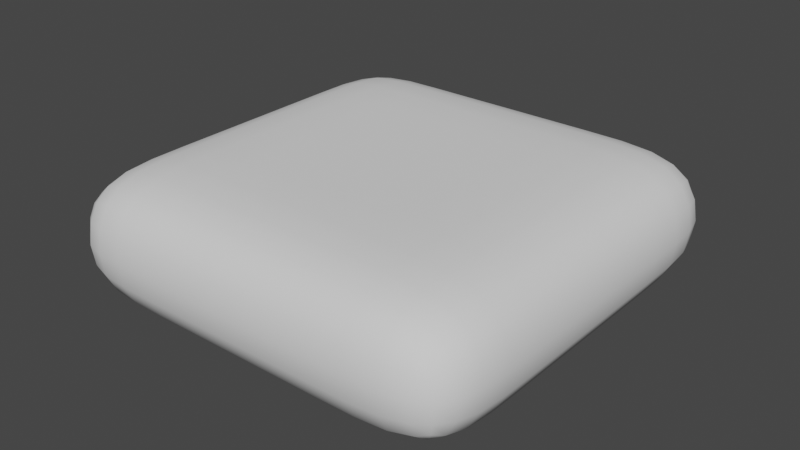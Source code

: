 # Source: SmoothTile.blend  (saved by Blender 2.92.15; exported with 4.5.12 LTS)
import bpy
from mathutils import Matrix  # noqa: F401  (used for matrix-valued properties, if any)

bpy.ops.wm.read_factory_settings(use_empty=True)
scene = bpy.context.scene
scene.name = 'Scene'

# ---- collections
col_collection = bpy.data.collections.new('Collection'); scene.collection.children.link(col_collection)

# ---- world
world_world = bpy.data.worlds.new('World'); scene.world = world_world
world_world.use_nodes = True; world_world.node_tree.nodes.clear()
_N = world_world.node_tree.nodes; _L = world_world.node_tree.links
n0 = _N.new('ShaderNodeOutputWorld'); n0.name = 'World Output'; n0.location = (300, 300)
n1 = _N.new('ShaderNodeBackground'); n1.name = 'Background'; n1.location = (10, 300)
n1.inputs[0].default_value = (0.05088, 0.05088, 0.05088, 1.0)
_L.new(n1.outputs[0], n0.inputs[0])
n0.is_active_output = True
world_world.color = (0.05088, 0.05088, 0.05088)
world_world.use_sun_shadow = False
world_world.sun_shadow_jitter_overblur = 0.0

# ---- meshes
me_cube_001 = bpy.data.meshes.new('Cube.001')
me_cube_001.from_pydata([(-1.0, -1.0, -1.0), (-1.0, -1.0, 1.0), (-1.0, 1.0, -1.0), (-1.0, 1.0, 1.0), (1.0, -1.0, -1.0), (1.0, -1.0, 1.0), (1.0, 1.0, -1.0), (1.0, 1.0, 1.0), (-0.5751, 1.0, -1.0), (-0.5751, 1.0, 1.0), (-0.5751, -1.0, -1.0), (-0.5751, -1.0, 1.0), (0.458, 1.0, 1.0), (0.458, -1.0, -1.0), (0.458, 1.0, -1.0), (0.458, -1.0, 1.0), (-1.0, 0.5194, -1.0), (-1.0, 0.5194, 1.0), (1.0, 0.5194, -1.0), (1.0, 0.5194, 1.0), (-0.5751, 0.5194, 1.0), (-0.5751, 0.5194, -1.0), (0.458, 0.5194, 1.0), (0.458, 0.5194, -1.0), (-1.0, -0.5088, -1.0), (1.0, -0.5088, 1.0), (-0.5751, -0.5088, 1.0), (-0.5751, -0.5088, -1.0), (0.458, -0.5088, 1.0), (0.458, -0.5088, -1.0), (-1.0, -0.5088, 1.0), (1.0, -0.5088, -1.0)], [], [(16, 17, 3, 2), (14, 12, 7, 6), (31, 25, 5, 4), (10, 11, 1, 0), (29, 31, 4, 13), (26, 30, 1, 11), (28, 26, 11, 15), (24, 27, 10, 0), (13, 15, 11, 10), (2, 3, 9, 8), (4, 5, 15, 13), (25, 28, 15, 5), (27, 29, 13, 10), (8, 9, 12, 14), (8, 14, 23, 21), (7, 12, 22, 19), (2, 8, 21, 16), (12, 9, 20, 22), (9, 3, 17, 20), (14, 6, 18, 23), (6, 7, 19, 18), (24, 30, 17, 16), (0, 1, 30, 24), (21, 23, 29, 27), (19, 22, 28, 25), (16, 21, 27, 24), (22, 20, 26, 28), (20, 17, 30, 26), (23, 18, 31, 29), (18, 19, 25, 31)])
me_cube_001.polygons.foreach_set('use_smooth', [True] * 30)
_uv = me_cube_001.uv_layers.new(name='UVMap')
_uv.uv.foreach_set('vector', [0.7468, 0.0, 0.7468, 0.3333, 0.6667, 0.3333, 0.6667, 0.0, 0.09034, 0.0, 0.09034, 0.3333, 0.0, 0.3333, 0.0, 0.0, 0.08187, 0.3333, 0.08187, 0.6667, 0.0, 0.6667, 0.0, 0.3333, 0.4042, 0.0, 0.4042, 0.3333, 0.3333, 0.3333, 0.3333, 0.0, 0.5763, 0.5848, 0.6667, 0.5848, 0.6667, 0.6667, 0.5763, 0.6667, 0.2625, 0.9181, 0.3333, 0.9181, 0.3333, 1.0, 0.2625, 1.0, 0.09034, 0.9181, 0.2625, 0.9181, 0.2625, 1.0, 0.09034, 1.0, 0.3333, 0.5848, 0.4042, 0.5848, 0.4042, 0.6667, 0.3333, 0.6667, 0.5763, 0.0, 0.5763, 0.3333, 0.4042, 0.3333, 0.4042, 0.0, 0.3333, 0.0, 0.3333, 0.3333, 0.2625, 0.3333, 0.2625, 0.0, 0.6667, 0.0, 0.6667, 0.3333, 0.5763, 0.3333, 0.5763, 0.0, 0.0, 0.9181, 0.09034, 0.9181, 0.09034, 1.0, 0.0, 1.0, 0.4042, 0.5848, 0.5763, 0.5848, 0.5763, 0.6667, 0.4042, 0.6667, 0.2625, 0.0, 0.2625, 0.3333, 0.09034, 0.3333, 0.09034, 0.0, 0.4042, 0.3333, 0.5763, 0.3333, 0.5763, 0.4134, 0.4042, 0.4134, 0.0, 0.6667, 0.09034, 0.6667, 0.09034, 0.7468, 0.0, 0.7468, 0.3333, 0.3333, 0.4042, 0.3333, 0.4042, 0.4134, 0.3333, 0.4134, 0.09034, 0.6667, 0.2625, 0.6667, 0.2625, 0.7468, 0.09034, 0.7468, 0.2625, 0.6667, 0.3333, 0.6667, 0.3333, 0.7468, 0.2625, 0.7468, 0.5763, 0.3333, 0.6667, 0.3333, 0.6667, 0.4134, 0.5763, 0.4134, 0.3333, 0.3333, 0.3333, 0.6667, 0.2532, 0.6667, 0.2532, 0.3333, 0.9181, 0.0, 0.9181, 0.3333, 0.7468, 0.3333, 0.7468, 0.0, 1.0, 0.0, 1.0, 0.3333, 0.9181, 0.3333, 0.9181, 0.0, 0.4042, 0.4134, 0.5763, 0.4134, 0.5763, 0.5848, 0.4042, 0.5848, 0.0, 0.7468, 0.09034, 0.7468, 0.09034, 0.9181, 0.0, 0.9181, 0.3333, 0.4134, 0.4042, 0.4134, 0.4042, 0.5848, 0.3333, 0.5848, 0.09034, 0.7468, 0.2625, 0.7468, 0.2625, 0.9181, 0.09034, 0.9181, 0.2625, 0.7468, 0.3333, 0.7468, 0.3333, 0.9181, 0.2625, 0.9181, 0.5763, 0.4134, 0.6667, 0.4134, 0.6667, 0.5848, 0.5763, 0.5848, 0.2532, 0.3333, 0.2532, 0.6667, 0.08187, 0.6667, 0.08187, 0.3333])
me_cube_001.use_remesh_fix_poles = True
me_cube_001.use_remesh_preserve_attributes = False
me_cube_001.use_mirror_vertex_groups = False
me_cube_001.update()

# ---- objects
ob_cube = bpy.data.objects.new('Cube', me_cube_001)

# ---- transforms, parenting, visibility, modifiers, constraints
ob_cube.location = (0.0, 0.0, 0.0)
ob_cube.scale = (1.0, 1.0, 0.3057)
ob_cube.lineart.crease_threshold = 0.0
_m = ob_cube.modifiers.new('Subdivision', 'SUBSURF')
_m.uv_smooth = 'PRESERVE_CORNERS'

# ---- collection membership
col_collection.objects.link(ob_cube)

# ---- scene / render settings (as saved in the file)
scene.frame_start = 1; scene.frame_end = 250; scene.frame_set(1)
scene.render.engine = 'BLENDER_EEVEE_NEXT'
scene.cycles.use_denoising = False
scene.cycles.samples = 128
scene.cycles.sampling_pattern = 'TABULATED_SOBOL'
scene.cycles.use_adaptive_sampling = False
scene.cycles.use_light_tree = False
scene.view_settings.view_transform = 'Filmic'
bpy.context.view_layer.update()

# ---- added for rendering (the .blend has no active camera and no usable light): camera, sun
cam_auto = bpy.data.cameras.new('AutoCamera')
cam_auto.lens = 50.0
cam_auto.sensor_width = 36.0
cam_auto.clip_end = 1000.0
ob_auto_camera = bpy.data.objects.new('AutoCamera', cam_auto)
scene.collection.objects.link(ob_auto_camera)
ob_auto_camera.location = (2.67737, -3.21285, 2.1419)
ob_auto_camera.rotation_euler = (1.09748, -7.21219e-08, 0.694738)
scene.camera = ob_auto_camera
light_auto_sun = bpy.data.lights.new('AutoSun', 'SUN')
light_auto_sun.energy = 3.0
light_auto_sun.angle = 0.0523599
ob_auto_sun = bpy.data.objects.new('AutoSun', light_auto_sun)
scene.collection.objects.link(ob_auto_sun)
ob_auto_sun.rotation_euler = (0.872665, 0.174533, 0.523599)
bpy.context.view_layer.update()
